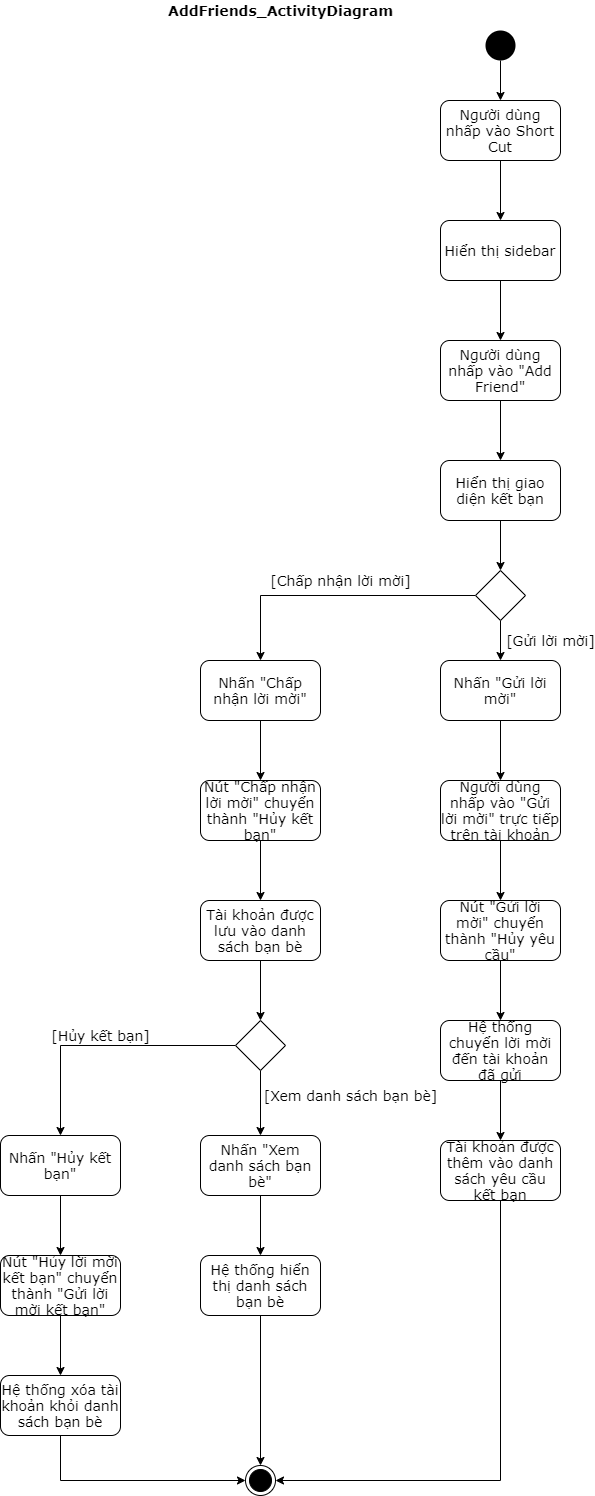

The diagram above was exported from draw.io. Its source (the exported page's mxGraphModel, read from the mxfile embedded in the PNG):
<mxGraphModel dx="868" dy="1582" grid="1" gridSize="10" guides="1" tooltips="1" connect="1" arrows="1" fold="1" page="1" pageScale="1" pageWidth="850" pageHeight="1100" math="0" shadow="0">
  <root>
    <mxCell id="0" />
    <mxCell id="1" parent="0" />
    <mxCell id="Y7gMvLNrAfsZLBiH5wDs-9" style="edgeStyle=orthogonalEdgeStyle;rounded=0;orthogonalLoop=1;jettySize=auto;html=1;entryX=0.5;entryY=0;entryDx=0;entryDy=0;fontSize=14;fontFamily=Verdana;" parent="1" source="hdejfT6Niq-audHrdI9Q-1" target="hdejfT6Niq-audHrdI9Q-2" edge="1">
      <mxGeometry relative="1" as="geometry" />
    </mxCell>
    <mxCell id="hdejfT6Niq-audHrdI9Q-1" value="" style="ellipse;fillColor=#000000;strokeColor=none;fontSize=14;fontFamily=Verdana;" parent="1" vertex="1">
      <mxGeometry x="485" y="10" width="30" height="30" as="geometry" />
    </mxCell>
    <mxCell id="Y7gMvLNrAfsZLBiH5wDs-10" style="edgeStyle=orthogonalEdgeStyle;rounded=0;orthogonalLoop=1;jettySize=auto;html=1;exitX=0.5;exitY=1;exitDx=0;exitDy=0;fontSize=14;fontFamily=Verdana;" parent="1" source="hdejfT6Niq-audHrdI9Q-2" target="hdejfT6Niq-audHrdI9Q-3" edge="1">
      <mxGeometry relative="1" as="geometry" />
    </mxCell>
    <mxCell id="hdejfT6Niq-audHrdI9Q-2" value="Người dùng nhấp vào Short Cut" style="rounded=1;whiteSpace=wrap;html=1;fontSize=14;fontFamily=Verdana;" parent="1" vertex="1">
      <mxGeometry x="440" y="80" width="120" height="60" as="geometry" />
    </mxCell>
    <mxCell id="Y7gMvLNrAfsZLBiH5wDs-11" style="edgeStyle=orthogonalEdgeStyle;rounded=0;orthogonalLoop=1;jettySize=auto;html=1;exitX=0.5;exitY=1;exitDx=0;exitDy=0;fontSize=14;fontFamily=Verdana;" parent="1" source="hdejfT6Niq-audHrdI9Q-3" target="hdejfT6Niq-audHrdI9Q-4" edge="1">
      <mxGeometry relative="1" as="geometry" />
    </mxCell>
    <mxCell id="hdejfT6Niq-audHrdI9Q-3" value="Hiển thị sidebar" style="rounded=1;whiteSpace=wrap;html=1;fontSize=14;fontFamily=Verdana;" parent="1" vertex="1">
      <mxGeometry x="440" y="200" width="120" height="60" as="geometry" />
    </mxCell>
    <mxCell id="Y7gMvLNrAfsZLBiH5wDs-7" style="edgeStyle=orthogonalEdgeStyle;rounded=0;orthogonalLoop=1;jettySize=auto;html=1;fontSize=14;fontFamily=Verdana;" parent="1" source="hdejfT6Niq-audHrdI9Q-4" target="hdejfT6Niq-audHrdI9Q-5" edge="1">
      <mxGeometry relative="1" as="geometry" />
    </mxCell>
    <mxCell id="hdejfT6Niq-audHrdI9Q-4" value="Người dùng nhấp vào &quot;Add Friend&quot;" style="rounded=1;whiteSpace=wrap;html=1;fontSize=14;fontFamily=Verdana;" parent="1" vertex="1">
      <mxGeometry x="440" y="320" width="120" height="60" as="geometry" />
    </mxCell>
    <mxCell id="Y7gMvLNrAfsZLBiH5wDs-8" value="" style="edgeStyle=orthogonalEdgeStyle;rounded=0;orthogonalLoop=1;jettySize=auto;html=1;fontSize=14;fontFamily=Verdana;" parent="1" source="hdejfT6Niq-audHrdI9Q-5" target="T3MD6qRk8ahTUeYZd8c7-2" edge="1">
      <mxGeometry relative="1" as="geometry">
        <Array as="points">
          <mxPoint x="500" y="560" />
          <mxPoint x="500" y="560" />
        </Array>
      </mxGeometry>
    </mxCell>
    <mxCell id="hdejfT6Niq-audHrdI9Q-5" value="Hiển thị giao diện kết bạn" style="rounded=1;whiteSpace=wrap;html=1;fontSize=14;fontFamily=Verdana;" parent="1" vertex="1">
      <mxGeometry x="440" y="440" width="120" height="60" as="geometry" />
    </mxCell>
    <mxCell id="Y7gMvLNrAfsZLBiH5wDs-12" value="[Gửi lời mời]" style="edgeStyle=orthogonalEdgeStyle;rounded=0;orthogonalLoop=1;jettySize=auto;html=1;exitX=0.5;exitY=1;exitDx=0;exitDy=0;fontSize=14;fontFamily=Verdana;" parent="1" source="T3MD6qRk8ahTUeYZd8c7-2" target="Y7gMvLNrAfsZLBiH5wDs-1" edge="1">
      <mxGeometry y="50" relative="1" as="geometry">
        <mxPoint as="offset" />
      </mxGeometry>
    </mxCell>
    <mxCell id="Y7gMvLNrAfsZLBiH5wDs-13" value="[Chấp nhận lời mời]" style="edgeStyle=orthogonalEdgeStyle;rounded=0;orthogonalLoop=1;jettySize=auto;html=1;exitX=0;exitY=0.5;exitDx=0;exitDy=0;entryX=0.5;entryY=0;entryDx=0;entryDy=0;fontSize=14;fontFamily=Verdana;" parent="1" source="T3MD6qRk8ahTUeYZd8c7-2" target="Y7gMvLNrAfsZLBiH5wDs-2" edge="1">
      <mxGeometry x="-0.0357" y="-15" relative="1" as="geometry">
        <mxPoint as="offset" />
      </mxGeometry>
    </mxCell>
    <mxCell id="T3MD6qRk8ahTUeYZd8c7-2" value="" style="rhombus;whiteSpace=wrap;html=1;fontSize=14;fontFamily=Verdana;" parent="1" vertex="1">
      <mxGeometry x="475" y="550" width="50" height="50" as="geometry" />
    </mxCell>
    <mxCell id="qGlgXhQldIkht-q0XWsu-2" style="edgeStyle=orthogonalEdgeStyle;rounded=0;orthogonalLoop=1;jettySize=auto;html=1;exitX=0.5;exitY=1;exitDx=0;exitDy=0;fontFamily=Verdana;fontSize=14;" parent="1" source="T3MD6qRk8ahTUeYZd8c7-3" target="qGlgXhQldIkht-q0XWsu-1" edge="1">
      <mxGeometry relative="1" as="geometry" />
    </mxCell>
    <mxCell id="T3MD6qRk8ahTUeYZd8c7-3" value="Nút &quot;Gửi lời mời&quot; chuyển thành &quot;Hủy yêu cầu&quot;" style="rounded=1;whiteSpace=wrap;html=1;fontSize=14;fontFamily=Verdana;" parent="1" vertex="1">
      <mxGeometry x="440" y="880" width="120" height="60" as="geometry" />
    </mxCell>
    <mxCell id="Y7gMvLNrAfsZLBiH5wDs-29" style="edgeStyle=orthogonalEdgeStyle;rounded=0;orthogonalLoop=1;jettySize=auto;html=1;exitX=0.5;exitY=1;exitDx=0;exitDy=0;entryX=1;entryY=0.5;entryDx=0;entryDy=0;fontSize=14;fontFamily=Verdana;" parent="1" source="T3MD6qRk8ahTUeYZd8c7-5" target="Y7gMvLNrAfsZLBiH5wDs-26" edge="1">
      <mxGeometry relative="1" as="geometry" />
    </mxCell>
    <mxCell id="T3MD6qRk8ahTUeYZd8c7-5" value="Tài khoản được thêm vào danh sách yêu cầu kết bạn" style="rounded=1;whiteSpace=wrap;html=1;fontSize=14;fontFamily=Verdana;" parent="1" vertex="1">
      <mxGeometry x="440" y="1120" width="120" height="60" as="geometry" />
    </mxCell>
    <mxCell id="qGlgXhQldIkht-q0XWsu-5" style="edgeStyle=orthogonalEdgeStyle;rounded=0;orthogonalLoop=1;jettySize=auto;html=1;exitX=0.5;exitY=1;exitDx=0;exitDy=0;entryX=0.5;entryY=0;entryDx=0;entryDy=0;fontFamily=Verdana;fontSize=14;" parent="1" source="T3MD6qRk8ahTUeYZd8c7-6" target="qGlgXhQldIkht-q0XWsu-4" edge="1">
      <mxGeometry relative="1" as="geometry" />
    </mxCell>
    <mxCell id="T3MD6qRk8ahTUeYZd8c7-6" value="Nút &quot;Chấp nhận lời mời&quot; chuyển thành &quot;Hủy kết bạn&quot;" style="rounded=1;whiteSpace=wrap;html=1;fontSize=14;fontFamily=Verdana;" parent="1" vertex="1">
      <mxGeometry x="200" y="760" width="120" height="60" as="geometry" />
    </mxCell>
    <mxCell id="Y7gMvLNrAfsZLBiH5wDs-17" value="[Xem danh sách bạn bè]" style="edgeStyle=orthogonalEdgeStyle;rounded=0;orthogonalLoop=1;jettySize=auto;html=1;exitX=0.5;exitY=1;exitDx=0;exitDy=0;fontSize=14;fontFamily=Verdana;entryX=0.5;entryY=0;entryDx=0;entryDy=0;" parent="1" source="T3MD6qRk8ahTUeYZd8c7-7" target="Y7gMvLNrAfsZLBiH5wDs-6" edge="1">
      <mxGeometry x="-0.2308" y="90" relative="1" as="geometry">
        <mxPoint x="320" y="1045" as="targetPoint" />
        <mxPoint as="offset" />
      </mxGeometry>
    </mxCell>
    <mxCell id="Y7gMvLNrAfsZLBiH5wDs-21" value="[Hủy kết bạn]" style="edgeStyle=orthogonalEdgeStyle;rounded=0;orthogonalLoop=1;jettySize=auto;html=1;exitX=0;exitY=0.5;exitDx=0;exitDy=0;fontSize=14;fontFamily=Verdana;" parent="1" source="T3MD6qRk8ahTUeYZd8c7-7" target="Y7gMvLNrAfsZLBiH5wDs-3" edge="1">
      <mxGeometry x="0.0189" y="-10" relative="1" as="geometry">
        <mxPoint as="offset" />
      </mxGeometry>
    </mxCell>
    <mxCell id="T3MD6qRk8ahTUeYZd8c7-7" value="" style="rhombus;whiteSpace=wrap;html=1;fontSize=14;fontFamily=Verdana;" parent="1" vertex="1">
      <mxGeometry x="235" y="1000" width="50" height="50" as="geometry" />
    </mxCell>
    <mxCell id="Y7gMvLNrAfsZLBiH5wDs-28" style="edgeStyle=orthogonalEdgeStyle;rounded=0;orthogonalLoop=1;jettySize=auto;html=1;exitX=0.5;exitY=1;exitDx=0;exitDy=0;entryX=0.5;entryY=0;entryDx=0;entryDy=0;fontSize=14;fontFamily=Verdana;" parent="1" source="T3MD6qRk8ahTUeYZd8c7-8" target="Y7gMvLNrAfsZLBiH5wDs-26" edge="1">
      <mxGeometry relative="1" as="geometry" />
    </mxCell>
    <mxCell id="T3MD6qRk8ahTUeYZd8c7-8" value="Hệ thống hiển thị danh sách bạn bè" style="rounded=1;whiteSpace=wrap;html=1;fontSize=14;fontFamily=Verdana;" parent="1" vertex="1">
      <mxGeometry x="200" y="1235" width="120" height="60" as="geometry" />
    </mxCell>
    <mxCell id="Y7gMvLNrAfsZLBiH5wDs-18" style="edgeStyle=orthogonalEdgeStyle;rounded=0;orthogonalLoop=1;jettySize=auto;html=1;exitX=0.5;exitY=1;exitDx=0;exitDy=0;fontSize=14;fontFamily=Verdana;" parent="1" source="T3MD6qRk8ahTUeYZd8c7-9" target="T3MD6qRk8ahTUeYZd8c7-3" edge="1">
      <mxGeometry relative="1" as="geometry" />
    </mxCell>
    <mxCell id="T3MD6qRk8ahTUeYZd8c7-9" value="Người dùng nhấp vào &quot;Gửi lời mời&quot; trực tiếp trên tài khoản" style="rounded=1;whiteSpace=wrap;html=1;fontSize=14;fontFamily=Verdana;" parent="1" vertex="1">
      <mxGeometry x="440" y="760" width="120" height="60" as="geometry" />
    </mxCell>
    <mxCell id="Y7gMvLNrAfsZLBiH5wDs-14" style="edgeStyle=orthogonalEdgeStyle;rounded=0;orthogonalLoop=1;jettySize=auto;html=1;exitX=0.5;exitY=1;exitDx=0;exitDy=0;fontSize=14;fontFamily=Verdana;" parent="1" source="Y7gMvLNrAfsZLBiH5wDs-1" target="T3MD6qRk8ahTUeYZd8c7-9" edge="1">
      <mxGeometry relative="1" as="geometry" />
    </mxCell>
    <mxCell id="Y7gMvLNrAfsZLBiH5wDs-1" value="Nhấn &quot;Gửi lời mời&quot;" style="rounded=1;whiteSpace=wrap;html=1;fontSize=14;fontFamily=Verdana;" parent="1" vertex="1">
      <mxGeometry x="440" y="640" width="120" height="60" as="geometry" />
    </mxCell>
    <mxCell id="Y7gMvLNrAfsZLBiH5wDs-15" style="edgeStyle=orthogonalEdgeStyle;rounded=0;orthogonalLoop=1;jettySize=auto;html=1;exitX=0.5;exitY=1;exitDx=0;exitDy=0;fontSize=14;fontFamily=Verdana;" parent="1" source="Y7gMvLNrAfsZLBiH5wDs-2" target="T3MD6qRk8ahTUeYZd8c7-6" edge="1">
      <mxGeometry relative="1" as="geometry" />
    </mxCell>
    <mxCell id="Y7gMvLNrAfsZLBiH5wDs-2" value="Nhấn &quot;Chấp nhận lời mời&quot;" style="rounded=1;whiteSpace=wrap;html=1;fontSize=14;fontFamily=Verdana;" parent="1" vertex="1">
      <mxGeometry x="200" y="640" width="120" height="60" as="geometry" />
    </mxCell>
    <mxCell id="Y7gMvLNrAfsZLBiH5wDs-22" style="edgeStyle=orthogonalEdgeStyle;rounded=0;orthogonalLoop=1;jettySize=auto;html=1;exitX=0.5;exitY=1;exitDx=0;exitDy=0;fontSize=14;fontFamily=Verdana;" parent="1" source="Y7gMvLNrAfsZLBiH5wDs-3" target="Y7gMvLNrAfsZLBiH5wDs-4" edge="1">
      <mxGeometry relative="1" as="geometry" />
    </mxCell>
    <mxCell id="Y7gMvLNrAfsZLBiH5wDs-3" value="Nhấn &quot;Hủy kết bạn&quot;" style="rounded=1;whiteSpace=wrap;html=1;fontSize=14;fontFamily=Verdana;" parent="1" vertex="1">
      <mxGeometry y="1115" width="120" height="60" as="geometry" />
    </mxCell>
    <mxCell id="Y7gMvLNrAfsZLBiH5wDs-23" style="edgeStyle=orthogonalEdgeStyle;rounded=0;orthogonalLoop=1;jettySize=auto;html=1;fontSize=14;fontFamily=Verdana;" parent="1" source="Y7gMvLNrAfsZLBiH5wDs-4" target="Y7gMvLNrAfsZLBiH5wDs-5" edge="1">
      <mxGeometry relative="1" as="geometry" />
    </mxCell>
    <mxCell id="Y7gMvLNrAfsZLBiH5wDs-4" value="Nút &quot;Hủy lời mời kết bạn&quot; chuyển thành &quot;Gửi lời mời kết bạn&quot;" style="rounded=1;whiteSpace=wrap;html=1;fontSize=14;fontFamily=Verdana;" parent="1" vertex="1">
      <mxGeometry y="1235" width="120" height="60" as="geometry" />
    </mxCell>
    <mxCell id="Y7gMvLNrAfsZLBiH5wDs-27" style="edgeStyle=orthogonalEdgeStyle;rounded=0;orthogonalLoop=1;jettySize=auto;html=1;entryX=0;entryY=0.5;entryDx=0;entryDy=0;fontSize=14;fontFamily=Verdana;" parent="1" source="Y7gMvLNrAfsZLBiH5wDs-5" target="Y7gMvLNrAfsZLBiH5wDs-26" edge="1">
      <mxGeometry relative="1" as="geometry">
        <Array as="points">
          <mxPoint x="60" y="1460" />
        </Array>
      </mxGeometry>
    </mxCell>
    <mxCell id="Y7gMvLNrAfsZLBiH5wDs-5" value="Hệ thống xóa tài khoản khỏi danh sách bạn bè" style="rounded=1;whiteSpace=wrap;html=1;fontSize=14;fontFamily=Verdana;" parent="1" vertex="1">
      <mxGeometry y="1355" width="120" height="60" as="geometry" />
    </mxCell>
    <mxCell id="Y7gMvLNrAfsZLBiH5wDs-25" style="edgeStyle=orthogonalEdgeStyle;rounded=0;orthogonalLoop=1;jettySize=auto;html=1;exitX=0.5;exitY=1;exitDx=0;exitDy=0;fontSize=14;fontFamily=Verdana;" parent="1" source="Y7gMvLNrAfsZLBiH5wDs-6" target="T3MD6qRk8ahTUeYZd8c7-8" edge="1">
      <mxGeometry relative="1" as="geometry" />
    </mxCell>
    <mxCell id="Y7gMvLNrAfsZLBiH5wDs-6" value="Nhấn &quot;Xem danh sách bạn bè&quot;" style="rounded=1;whiteSpace=wrap;html=1;fontSize=14;fontFamily=Verdana;" parent="1" vertex="1">
      <mxGeometry x="200" y="1115" width="120" height="60" as="geometry" />
    </mxCell>
    <mxCell id="Y7gMvLNrAfsZLBiH5wDs-26" value="" style="ellipse;html=1;shape=endState;fillColor=#000000;strokeColor=#000000;fontSize=14;fontFamily=Verdana;" parent="1" vertex="1">
      <mxGeometry x="245" y="1445" width="30" height="30" as="geometry" />
    </mxCell>
    <mxCell id="Y7gMvLNrAfsZLBiH5wDs-30" value="AddFriends_ActivityDiagram" style="text;html=1;align=center;verticalAlign=middle;resizable=0;points=[];autosize=1;fontSize=14;fontFamily=Verdana;fontStyle=1" parent="1" vertex="1">
      <mxGeometry x="160" y="-20" width="240" height="20" as="geometry" />
    </mxCell>
    <mxCell id="qGlgXhQldIkht-q0XWsu-3" style="edgeStyle=orthogonalEdgeStyle;rounded=0;orthogonalLoop=1;jettySize=auto;html=1;fontFamily=Verdana;fontSize=14;" parent="1" source="qGlgXhQldIkht-q0XWsu-1" target="T3MD6qRk8ahTUeYZd8c7-5" edge="1">
      <mxGeometry relative="1" as="geometry" />
    </mxCell>
    <mxCell id="qGlgXhQldIkht-q0XWsu-1" value="Hệ thống chuyển lời mời đến tài khoản đã gửi" style="rounded=1;whiteSpace=wrap;html=1;fontSize=14;fontFamily=Verdana;" parent="1" vertex="1">
      <mxGeometry x="440" y="1000" width="120" height="60" as="geometry" />
    </mxCell>
    <mxCell id="qGlgXhQldIkht-q0XWsu-6" style="edgeStyle=orthogonalEdgeStyle;rounded=0;orthogonalLoop=1;jettySize=auto;html=1;exitX=0.5;exitY=1;exitDx=0;exitDy=0;fontFamily=Verdana;fontSize=14;" parent="1" source="qGlgXhQldIkht-q0XWsu-4" target="T3MD6qRk8ahTUeYZd8c7-7" edge="1">
      <mxGeometry relative="1" as="geometry" />
    </mxCell>
    <mxCell id="qGlgXhQldIkht-q0XWsu-4" value="Tài khoản được lưu vào danh sách bạn bè" style="rounded=1;whiteSpace=wrap;html=1;fontFamily=Verdana;fontSize=14;" parent="1" vertex="1">
      <mxGeometry x="200" y="880" width="120" height="60" as="geometry" />
    </mxCell>
  </root>
</mxGraphModel>